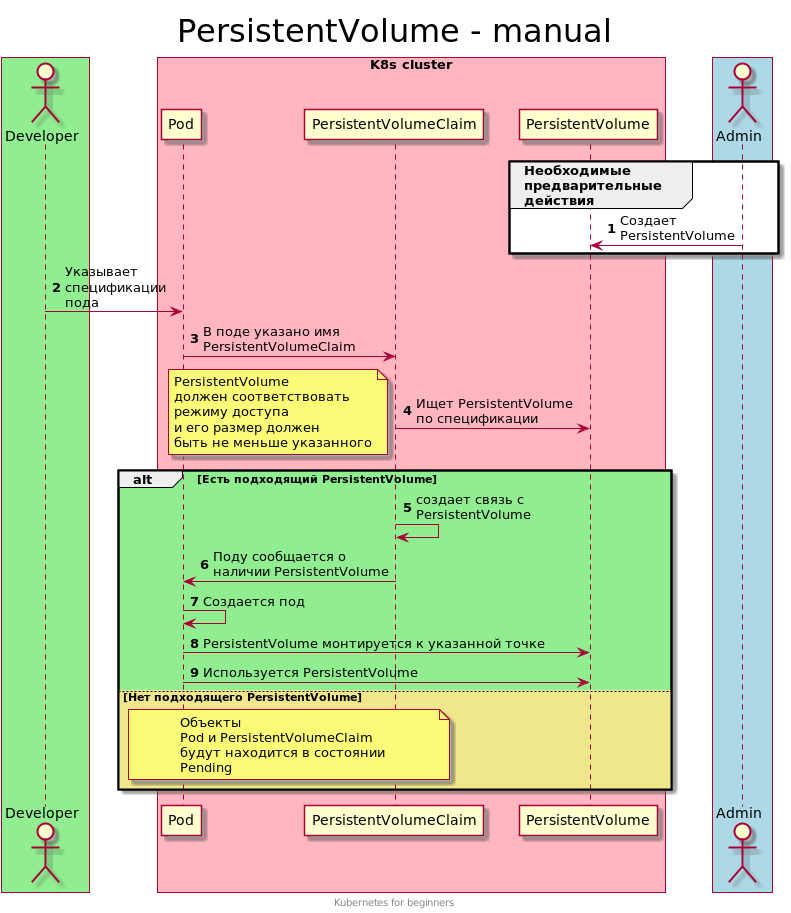

The diagram above was rendered by PlantUML. Its source (embedded in the PNG):
@startuml scheme

title PersistentVolume - manual
footer Kubernetes for beginners
scale max 1080 height

skinparam TitleFontSize 32

autonumber

box #LightGreen
  actor Developer
end box

box "K8s cluster" #LightPink
  participant Pod
  participant PersistentVolumeClaim as pvc
  participant PersistentVolume as pv
end box

box #LightBlue
  actor Admin
end box

group Необходимые\nпредварительные\nдействия
  Admin -> pv: Создает\nPersistentVolume
end group

Developer -> Pod: Указывает\nспецификации\nпода
Pod -> pvc: В поде указано имя\nPersistentVolumeClaim
pvc -> pv: Ищет PersistentVolume\nпо спецификации
note left
  PersistentVolume
  должен соответствовать
  режиму доступа
  и его размер должен
  быть не меньше указанного
end note

alt #LightGreen Есть подходящий PersistentVolume
  pvc -> pvc: создает связь с\nPersistentVolume
  pvc -> Pod: Поду сообщается о\nналичии PersistentVolume
  Pod -> Pod: Создается под
  Pod -> pv: PersistentVolume монтируется к указанной точке
  Pod -> pv: Используется PersistentVolume
else #Khaki Нет подходящего PersistentVolume
  note over pvc,Pod
    Объекты
    Pod и PersistentVolumeClaim
    будут находится в состоянии
    Pending
  end note
end
@enduml